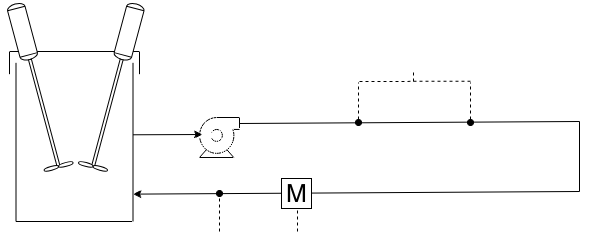

The diagram above was exported from draw.io. Its source (the exported page's mxGraphModel, read from the mxfile embedded in the PNG):
<mxGraphModel dx="591" dy="544" grid="0" gridSize="10" guides="1" tooltips="1" connect="1" arrows="1" fold="1" page="1" pageScale="1" pageWidth="100000" pageHeight="100000" math="0" shadow="0">
  <root>
    <mxCell id="0" />
    <mxCell id="1" parent="0" />
    <mxCell id="jwGFmRFklak8kSgM59Em-1" parent="1" style="shape=mxgraph.pid.vessels.tank_(covered);html=1;pointerEvents=1;align=center;verticalLabelPosition=bottom;verticalAlign=top;dashed=0;" value="" vertex="1">
      <mxGeometry height="170" width="130" x="150" y="200" as="geometry" />
    </mxCell>
    <mxCell id="jwGFmRFklak8kSgM59Em-5" parent="1" style="shape=mxgraph.pid.vessels.mixer;html=1;pointerEvents=1;align=center;verticalLabelPosition=bottom;verticalAlign=top;dashed=0;rotation=-105;direction=south;" value="" vertex="1">
      <mxGeometry height="30" width="170" x="92.59" y="219.66" as="geometry" />
    </mxCell>
    <mxCell id="jwGFmRFklak8kSgM59Em-6" parent="1" style="shape=mxgraph.pid.vessels.mixer;html=1;pointerEvents=1;align=center;verticalLabelPosition=bottom;verticalAlign=top;dashed=0;rotation=-75;direction=south;" value="" vertex="1">
      <mxGeometry height="30" width="170" x="169.9985062280503" y="219.65598091110866" as="geometry" />
    </mxCell>
    <mxCell id="jwGFmRFklak8kSgM59Em-7" parent="1" style="shape=mxgraph.pid.pumps.centrifugal_pump_1;html=1;pointerEvents=1;align=center;verticalLabelPosition=bottom;verticalAlign=top;dashed=0;" value="" vertex="1">
      <mxGeometry height="40" width="40" x="340" y="266" as="geometry" />
    </mxCell>
    <mxCell id="jwGFmRFklak8kSgM59Em-9" edge="1" parent="1" style="endArrow=classic;html=1;rounded=0;" value="">
      <mxGeometry height="50" relative="1" width="50" as="geometry">
        <mxPoint x="273.62" y="283.28" as="sourcePoint" />
        <mxPoint x="343" y="283" as="targetPoint" />
      </mxGeometry>
    </mxCell>
    <mxCell id="jwGFmRFklak8kSgM59Em-10" edge="1" parent="1" style="endArrow=none;html=1;rounded=0;" value="">
      <mxGeometry height="50" relative="1" width="50" as="geometry">
        <mxPoint x="380" y="272" as="sourcePoint" />
        <mxPoint x="720" y="270" as="targetPoint" />
      </mxGeometry>
    </mxCell>
    <mxCell id="jwGFmRFklak8kSgM59Em-11" edge="1" parent="1" style="endArrow=none;html=1;rounded=0;" value="">
      <mxGeometry height="50" relative="1" width="50" as="geometry">
        <mxPoint x="720" y="340" as="sourcePoint" />
        <mxPoint x="720" y="270" as="targetPoint" />
      </mxGeometry>
    </mxCell>
    <mxCell id="jwGFmRFklak8kSgM59Em-12" edge="1" parent="1" style="endArrow=classic;html=1;rounded=0;entryX=0.95;entryY=0.839;entryDx=0;entryDy=0;entryPerimeter=0;" target="jwGFmRFklak8kSgM59Em-1" value="">
      <mxGeometry height="50" relative="1" width="50" as="geometry">
        <mxPoint x="720" y="340" as="sourcePoint" />
        <mxPoint x="320" y="340" as="targetPoint" />
      </mxGeometry>
    </mxCell>
    <mxCell id="jwGFmRFklak8kSgM59Em-14" parent="1" style="shape=mxgraph.pid.flow_sensors.magnetic;dashed=0;align=center;html=1;fontSize=25;" value="M" vertex="1">
      <mxGeometry height="30" width="30" x="422" y="327" as="geometry" />
    </mxCell>
    <mxCell id="jwGFmRFklak8kSgM59Em-15" edge="1" parent="1" style="endArrow=none;dashed=1;html=1;rounded=0;startArrow=oval;startFill=1;" value="">
      <mxGeometry height="50" relative="1" width="50" as="geometry">
        <mxPoint x="499" y="271" as="sourcePoint" />
        <mxPoint x="499" y="231" as="targetPoint" />
      </mxGeometry>
    </mxCell>
    <mxCell id="jwGFmRFklak8kSgM59Em-16" edge="1" parent="1" style="endArrow=none;dashed=1;html=1;rounded=0;startArrow=oval;startFill=1;" value="">
      <mxGeometry height="50" relative="1" width="50" as="geometry">
        <mxPoint x="611" y="271" as="sourcePoint" />
        <mxPoint x="611" y="231" as="targetPoint" />
      </mxGeometry>
    </mxCell>
    <mxCell id="jwGFmRFklak8kSgM59Em-18" edge="1" parent="1" style="endArrow=none;dashed=1;html=1;rounded=0;" value="">
      <mxGeometry height="50" relative="1" width="50" as="geometry">
        <mxPoint x="500" y="230" as="sourcePoint" />
        <mxPoint x="611.94" y="229.71" as="targetPoint" />
      </mxGeometry>
    </mxCell>
    <mxCell id="jwGFmRFklak8kSgM59Em-19" edge="1" parent="1" style="endArrow=none;dashed=1;html=1;rounded=0;" value="">
      <mxGeometry height="50" relative="1" width="50" as="geometry">
        <mxPoint x="554" y="230" as="sourcePoint" />
        <mxPoint x="554" y="220" as="targetPoint" />
      </mxGeometry>
    </mxCell>
    <mxCell id="jwGFmRFklak8kSgM59Em-20" edge="1" parent="1" style="endArrow=none;dashed=1;html=1;rounded=0;" value="">
      <mxGeometry height="50" relative="1" width="50" as="geometry">
        <mxPoint x="438" y="380" as="sourcePoint" />
        <mxPoint x="438" y="356" as="targetPoint" />
      </mxGeometry>
    </mxCell>
    <mxCell id="P_x1F-09a38pLIrN8SN--1" edge="1" parent="1" style="endArrow=oval;dashed=1;html=1;rounded=0;endFill=1;" value="">
      <mxGeometry height="50" relative="1" width="50" as="geometry">
        <mxPoint x="360" y="380" as="sourcePoint" />
        <mxPoint x="360" y="342" as="targetPoint" />
      </mxGeometry>
    </mxCell>
  </root>
</mxGraphModel>